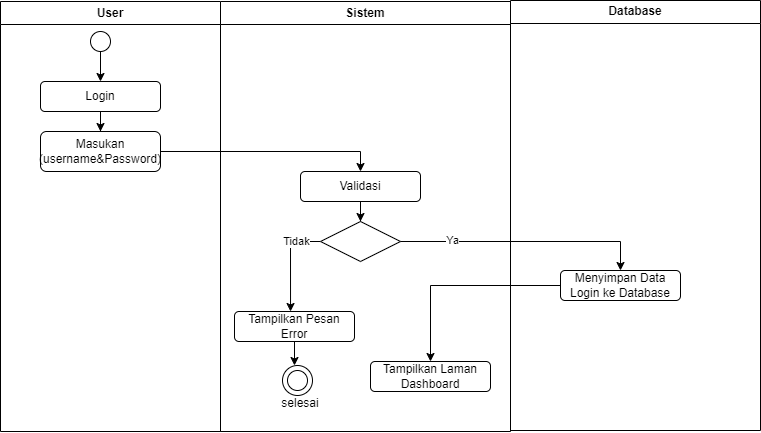

The diagram above was exported from draw.io. Its source (the exported page's mxGraphModel, read from the mxfile embedded in the PNG):
<mxGraphModel dx="995" dy="532" grid="1" gridSize="10" guides="1" tooltips="1" connect="1" arrows="1" fold="1" page="1" pageScale="1" pageWidth="827" pageHeight="1169" math="0" shadow="0">
  <root>
    <mxCell id="0" />
    <mxCell id="1" parent="0" />
    <mxCell id="D9n_Limc-fniIIdKZypQ-5" value="User" style="swimlane;whiteSpace=wrap;html=1;" vertex="1" parent="1">
      <mxGeometry x="60" y="90" width="220" height="430" as="geometry" />
    </mxCell>
    <mxCell id="D9n_Limc-fniIIdKZypQ-11" value="" style="edgeStyle=orthogonalEdgeStyle;rounded=0;orthogonalLoop=1;jettySize=auto;html=1;" edge="1" parent="D9n_Limc-fniIIdKZypQ-5" source="D9n_Limc-fniIIdKZypQ-8" target="D9n_Limc-fniIIdKZypQ-9">
      <mxGeometry relative="1" as="geometry" />
    </mxCell>
    <mxCell id="D9n_Limc-fniIIdKZypQ-8" value="" style="ellipse;whiteSpace=wrap;html=1;aspect=fixed;color=black;" vertex="1" parent="D9n_Limc-fniIIdKZypQ-5">
      <mxGeometry x="90" y="30" width="20" height="20" as="geometry" />
    </mxCell>
    <mxCell id="D9n_Limc-fniIIdKZypQ-13" value="" style="edgeStyle=orthogonalEdgeStyle;rounded=0;orthogonalLoop=1;jettySize=auto;html=1;" edge="1" parent="D9n_Limc-fniIIdKZypQ-5" source="D9n_Limc-fniIIdKZypQ-9" target="D9n_Limc-fniIIdKZypQ-12">
      <mxGeometry relative="1" as="geometry" />
    </mxCell>
    <mxCell id="D9n_Limc-fniIIdKZypQ-9" value="Login" style="rounded=1;whiteSpace=wrap;html=1;" vertex="1" parent="D9n_Limc-fniIIdKZypQ-5">
      <mxGeometry x="40" y="80" width="120" height="30" as="geometry" />
    </mxCell>
    <mxCell id="D9n_Limc-fniIIdKZypQ-12" value="Masukan (username&amp;amp;Password)" style="rounded=1;whiteSpace=wrap;html=1;" vertex="1" parent="D9n_Limc-fniIIdKZypQ-5">
      <mxGeometry x="40" y="130" width="120" height="40" as="geometry" />
    </mxCell>
    <mxCell id="D9n_Limc-fniIIdKZypQ-6" value="Sistem" style="swimlane;whiteSpace=wrap;html=1;" vertex="1" parent="1">
      <mxGeometry x="280" y="90" width="290" height="430" as="geometry" />
    </mxCell>
    <mxCell id="D9n_Limc-fniIIdKZypQ-17" value="" style="edgeStyle=orthogonalEdgeStyle;rounded=0;orthogonalLoop=1;jettySize=auto;html=1;" edge="1" parent="D9n_Limc-fniIIdKZypQ-6" source="D9n_Limc-fniIIdKZypQ-14" target="D9n_Limc-fniIIdKZypQ-15">
      <mxGeometry relative="1" as="geometry" />
    </mxCell>
    <mxCell id="D9n_Limc-fniIIdKZypQ-14" value="Validasi" style="rounded=1;whiteSpace=wrap;html=1;" vertex="1" parent="D9n_Limc-fniIIdKZypQ-6">
      <mxGeometry x="80" y="170" width="120" height="30" as="geometry" />
    </mxCell>
    <mxCell id="D9n_Limc-fniIIdKZypQ-19" style="edgeStyle=orthogonalEdgeStyle;rounded=0;orthogonalLoop=1;jettySize=auto;html=1;entryX=0.467;entryY=0;entryDx=0;entryDy=0;entryPerimeter=0;" edge="1" parent="D9n_Limc-fniIIdKZypQ-6" target="D9n_Limc-fniIIdKZypQ-18">
      <mxGeometry relative="1" as="geometry">
        <mxPoint x="29.200000000000045" y="267.39" as="targetPoint" />
        <mxPoint x="100" y="240" as="sourcePoint" />
        <Array as="points">
          <mxPoint x="70" y="240" />
        </Array>
      </mxGeometry>
    </mxCell>
    <mxCell id="D9n_Limc-fniIIdKZypQ-22" value="Ya" style="edgeLabel;html=1;align=center;verticalAlign=middle;resizable=0;points=[];" vertex="1" connectable="0" parent="D9n_Limc-fniIIdKZypQ-19">
      <mxGeometry x="-0.57" y="1" relative="1" as="geometry">
        <mxPoint as="offset" />
      </mxGeometry>
    </mxCell>
    <mxCell id="D9n_Limc-fniIIdKZypQ-46" value="Tidak" style="edgeLabel;html=1;align=center;verticalAlign=middle;resizable=0;points=[];" vertex="1" connectable="0" parent="D9n_Limc-fniIIdKZypQ-19">
      <mxGeometry x="-0.5208" relative="1" as="geometry">
        <mxPoint as="offset" />
      </mxGeometry>
    </mxCell>
    <mxCell id="D9n_Limc-fniIIdKZypQ-15" value="" style="rhombus;whiteSpace=wrap;html=1;" vertex="1" parent="D9n_Limc-fniIIdKZypQ-6">
      <mxGeometry x="100" y="220" width="80" height="40" as="geometry" />
    </mxCell>
    <mxCell id="D9n_Limc-fniIIdKZypQ-18" value="Tampilkan Pesan Error" style="rounded=1;whiteSpace=wrap;html=1;" vertex="1" parent="D9n_Limc-fniIIdKZypQ-6">
      <mxGeometry x="14" y="310" width="120" height="30" as="geometry" />
    </mxCell>
    <mxCell id="D9n_Limc-fniIIdKZypQ-26" value="" style="ellipse;whiteSpace=wrap;html=1;aspect=fixed;" vertex="1" parent="D9n_Limc-fniIIdKZypQ-6">
      <mxGeometry x="62" y="364" width="30" height="30" as="geometry" />
    </mxCell>
    <mxCell id="D9n_Limc-fniIIdKZypQ-27" value="" style="ellipse;whiteSpace=wrap;html=1;aspect=fixed;color=black;" vertex="1" parent="D9n_Limc-fniIIdKZypQ-6">
      <mxGeometry x="67" y="369" width="20" height="20" as="geometry" />
    </mxCell>
    <mxCell id="D9n_Limc-fniIIdKZypQ-28" value="selesai" style="text;html=1;align=center;verticalAlign=middle;whiteSpace=wrap;rounded=0;" vertex="1" parent="D9n_Limc-fniIIdKZypQ-6">
      <mxGeometry x="50" y="397" width="60" height="10" as="geometry" />
    </mxCell>
    <mxCell id="D9n_Limc-fniIIdKZypQ-51" style="edgeStyle=orthogonalEdgeStyle;rounded=0;orthogonalLoop=1;jettySize=auto;html=1;entryX=0.4;entryY=0;entryDx=0;entryDy=0;entryPerimeter=0;" edge="1" parent="D9n_Limc-fniIIdKZypQ-6" source="D9n_Limc-fniIIdKZypQ-18" target="D9n_Limc-fniIIdKZypQ-26">
      <mxGeometry relative="1" as="geometry" />
    </mxCell>
    <mxCell id="D9n_Limc-fniIIdKZypQ-52" value="Tampilkan Laman Dashboard" style="rounded=1;whiteSpace=wrap;html=1;" vertex="1" parent="D9n_Limc-fniIIdKZypQ-6">
      <mxGeometry x="150" y="360" width="120" height="30" as="geometry" />
    </mxCell>
    <mxCell id="D9n_Limc-fniIIdKZypQ-16" value="" style="edgeStyle=orthogonalEdgeStyle;rounded=0;orthogonalLoop=1;jettySize=auto;html=1;" edge="1" parent="1" source="D9n_Limc-fniIIdKZypQ-12" target="D9n_Limc-fniIIdKZypQ-14">
      <mxGeometry relative="1" as="geometry">
        <Array as="points">
          <mxPoint x="420" y="240" />
        </Array>
      </mxGeometry>
    </mxCell>
    <mxCell id="D9n_Limc-fniIIdKZypQ-31" value="Database" style="swimlane;whiteSpace=wrap;html=1;" vertex="1" parent="1">
      <mxGeometry x="570" y="89" width="250" height="430" as="geometry" />
    </mxCell>
    <mxCell id="D9n_Limc-fniIIdKZypQ-20" value="Menyimpan Data Login ke Database" style="rounded=1;whiteSpace=wrap;html=1;" vertex="1" parent="D9n_Limc-fniIIdKZypQ-31">
      <mxGeometry x="50" y="270" width="120" height="30" as="geometry" />
    </mxCell>
    <mxCell id="D9n_Limc-fniIIdKZypQ-21" style="edgeStyle=orthogonalEdgeStyle;rounded=0;orthogonalLoop=1;jettySize=auto;html=1;entryX=0.5;entryY=0;entryDx=0;entryDy=0;" edge="1" parent="1" source="D9n_Limc-fniIIdKZypQ-15" target="D9n_Limc-fniIIdKZypQ-20">
      <mxGeometry relative="1" as="geometry">
        <Array as="points">
          <mxPoint x="680" y="330" />
        </Array>
      </mxGeometry>
    </mxCell>
    <mxCell id="D9n_Limc-fniIIdKZypQ-23" value="Ya" style="edgeLabel;html=1;align=center;verticalAlign=middle;resizable=0;points=[];" vertex="1" connectable="0" parent="D9n_Limc-fniIIdKZypQ-21">
      <mxGeometry x="-0.5822" y="1" relative="1" as="geometry">
        <mxPoint as="offset" />
      </mxGeometry>
    </mxCell>
    <mxCell id="D9n_Limc-fniIIdKZypQ-54" style="edgeStyle=orthogonalEdgeStyle;rounded=0;orthogonalLoop=1;jettySize=auto;html=1;entryX=0.5;entryY=0;entryDx=0;entryDy=0;" edge="1" parent="1" source="D9n_Limc-fniIIdKZypQ-20" target="D9n_Limc-fniIIdKZypQ-52">
      <mxGeometry relative="1" as="geometry" />
    </mxCell>
  </root>
</mxGraphModel>